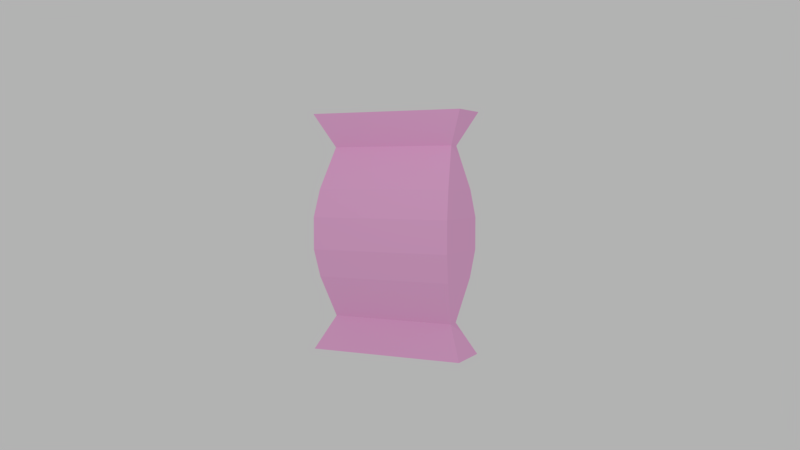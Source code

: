# Source: cabbage_seeds.blend  (saved by Blender 2.78.0; exported with 4.5.12 LTS)
import bpy
from mathutils import Matrix  # noqa: F401  (used for matrix-valued properties, if any)

bpy.ops.wm.read_factory_settings(use_empty=True)
scene = bpy.context.scene
scene.name = 'Scene'

# ---- collections
col_collection_1 = bpy.data.collections.new('Collection 1'); scene.collection.children.link(col_collection_1)

# ---- materials (node trees are filled in below, after node groups)
mat_springbag = bpy.data.materials.new('SpringBag')
mat_springbag.alpha_threshold = 0.0
mat_springbag.use_transparent_shadow = False
mat_springbag.diffuse_color = (1.0, 0.5152, 0.8425, 1.0)
mat_springbag.roughness = 0.5
mat_springbag.specular_intensity = 0.0

# ---- material node trees

# ---- world
world_world = bpy.data.worlds.new('World'); scene.world = world_world
world_world.color = (0.448, 0.448, 0.448)
world_world.use_sun_shadow = False
world_world.sun_shadow_jitter_overblur = 0.0
world_world.cycles.sampling_method = 'MANUAL'

# ---- cameras
cam_camera = bpy.data.cameras.new('Camera')
cam_camera.clip_end = 100.0
cam_camera.lens = 35.0
cam_camera.sensor_width = 32.0
cam_camera.sensor_height = 18.0
cam_camera.ortho_scale = 7.314
cam_camera.dof.focus_distance = 0.0
cam_camera.dof.aperture_fstop = 128.0

# ---- lights
light_lamp = bpy.data.lights.new('Lamp', 'POINT')
light_lamp.transmission_factor = 0.0
light_lamp.cutoff_distance = 30.0
light_lamp.energy = 100.0
light_lamp.shadow_buffer_clip_start = 1.001
light_lamp.shadow_soft_size = 0.1
light_lamp.shadow_maximum_resolution = 0.006
light_lamp.use_absolute_resolution = True

# ---- meshes
me_plane = bpy.data.meshes.new('Plane')
me_plane.from_pydata([(-3.0, -1.0, 0.0), (3.0, -1.0, 0.0), (-3.0, 1.0, 0.0), (3.0, 1.0, 0.0), (-3.0, -1.0, 3.0), (3.0, -1.0, 3.0), (-3.0, 1.0, 3.0), (3.0, 1.0, 3.0), (0.8, 0.8, 2.583), (0.8, -0.8, 2.583), (-0.8, -0.8, 2.583), (-0.8, 0.8, 2.583), (0.8, -0.8, 0.4127), (-0.8, 0.8, 0.4127), (0.8, 0.8, 0.4127), (-0.8, -0.8, 0.4127), (3.513, 0.8784, 0.9441), (3.513, 0.8784, 2.051), (4.541, 0.9082, 1.295), (4.541, 0.9082, 1.7), (-3.513, -0.8784, 0.9441), (-3.513, -0.8784, 2.051), (-4.541, -0.9082, 1.295), (-4.541, -0.9082, 1.7), (3.513, -0.8784, 2.051), (3.513, -0.8784, 0.9441), (4.541, -0.9082, 1.7), (4.541, -0.9082, 1.295), (-3.513, 0.8784, 2.051), (-3.513, 0.8784, 0.9441), (-4.541, 0.9082, 1.7), (-4.541, 0.9082, 1.295)], [], [(0, 2, 3, 1), (4, 5, 7, 6), (9, 8, 7, 5), (11, 10, 4, 6), (8, 11, 6, 7), (10, 9, 5, 4), (28, 21, 10, 11), (15, 12, 25, 20), (14, 13, 29, 16), (1, 3, 14, 12), (2, 0, 15, 13), (3, 2, 13, 14), (0, 1, 12, 15), (17, 28, 11, 8), (21, 24, 9, 10), (12, 14, 16, 25), (13, 15, 20, 29), (17, 24, 26, 19), (19, 26, 27, 18), (18, 27, 25, 16), (21, 28, 30, 23), (23, 30, 31, 22), (22, 31, 29, 20), (28, 17, 19, 30), (30, 19, 18, 31), (31, 18, 16, 29), (24, 21, 23, 26), (26, 23, 22, 27), (27, 22, 20, 25), (24, 17, 8, 9)])
me_plane.materials.append(mat_springbag)
me_plane.use_remesh_preserve_volume = False
me_plane.use_remesh_preserve_attributes = False
me_plane.use_mirror_vertex_groups = False
me_plane.update()

# ---- objects
ob_plane = bpy.data.objects.new('Plane', me_plane)
ob_lamp = bpy.data.objects.new('Lamp', light_lamp)
ob_camera = bpy.data.objects.new('Camera', cam_camera)

# ---- transforms, parenting, visibility, modifiers, constraints
ob_plane.location = (0.0, 0.0, 0.0)
ob_plane.scale = (0.1, 1.0, 1.0)
ob_plane.lineart.crease_threshold = 0.0
ob_lamp.location = (4.076, 1.005, 5.904)
ob_lamp.rotation_euler = (0.6503, 0.05522, 1.866)
ob_lamp.lock_rotations_4d = False
ob_lamp.empty_display_type = 'ARROWS'
ob_lamp.color = (0.0, 0.0, 0.0, 0.0)
ob_lamp.lineart.crease_threshold = 0.0
ob_camera.location = (9.831, 4.887, 2.214)
ob_camera.rotation_euler = (1.515, 2.284e-07, 2.026)
ob_camera.lock_rotations_4d = False
ob_camera.empty_display_type = 'ARROWS'
ob_camera.color = (0.0, 0.0, 0.0, 0.0)
ob_camera.display_type = 'WIRE'
ob_camera.lineart.crease_threshold = 0.0

# ---- collection membership
col_collection_1.objects.link(ob_plane)
col_collection_1.objects.link(ob_lamp)
col_collection_1.objects.link(ob_camera)

# ---- scene / render settings (as saved in the file)
scene.camera = ob_camera
scene.frame_start = 1; scene.frame_end = 250; scene.frame_set(1)
scene.render.engine = 'BLENDER_EEVEE_NEXT'
scene.render.resolution_percentage = 50
scene.render.dither_intensity = 0.0
scene.cycles.use_denoising = False
scene.cycles.samples = 128
scene.cycles.sampling_pattern = 'TABULATED_SOBOL'
scene.cycles.light_sampling_threshold = 0.0
scene.cycles.use_adaptive_sampling = False
scene.cycles.use_light_tree = False
scene.cycles.blur_glossy = 0.0
scene.cycles.sample_clamp_indirect = 0.0
scene.view_settings.view_transform = 'Standard'
bpy.context.view_layer.update()
